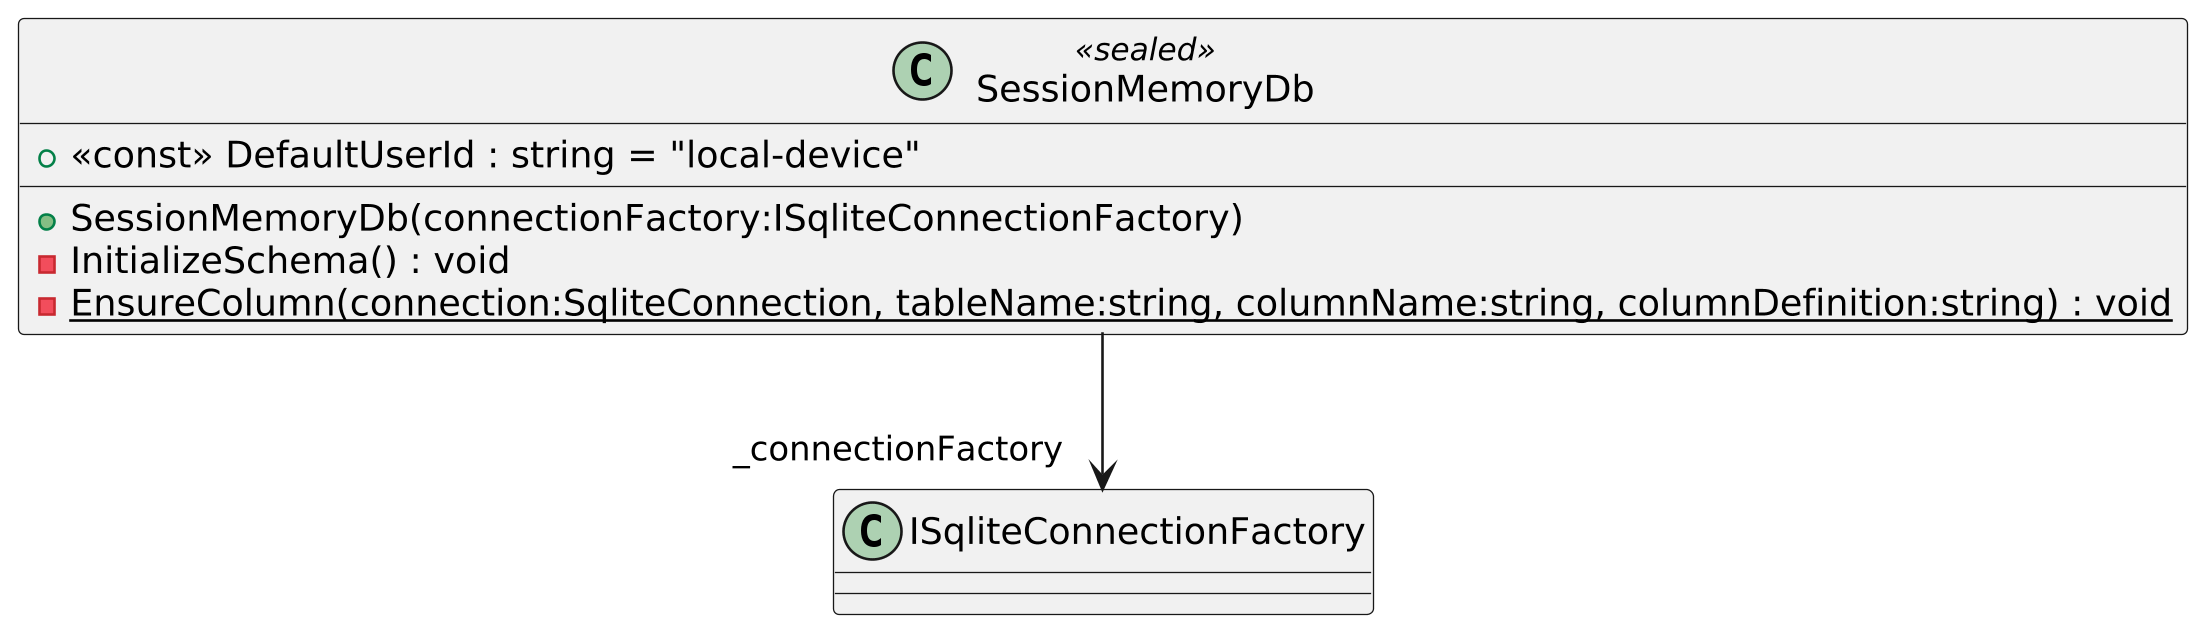

The diagram above was rendered by PlantUML. Its source (embedded in the PNG):
@startuml
skinparamlocked dpi 250
class SessionMemoryDb <<sealed>> {
    + <<const>> DefaultUserId : string = "local-device"
    + SessionMemoryDb(connectionFactory:ISqliteConnectionFactory)
    - InitializeSchema() : void
    - {static} EnsureColumn(connection:SqliteConnection, tableName:string, columnName:string, columnDefinition:string) : void
}
SessionMemoryDb --> "_connectionFactory" ISqliteConnectionFactory
@enduml